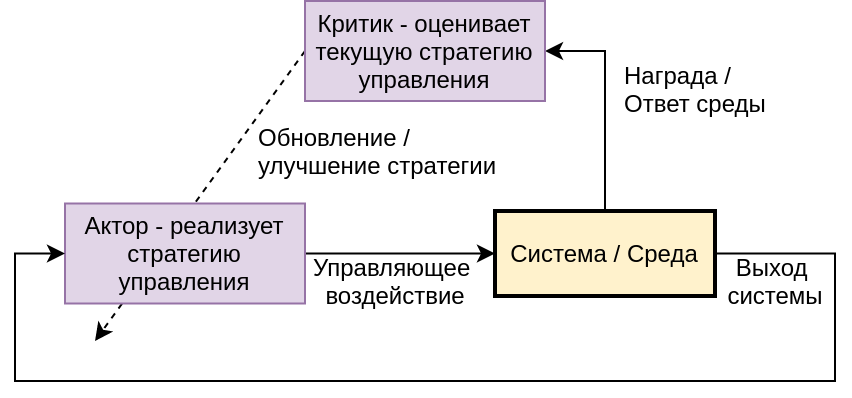

The diagram above was exported from draw.io. Its source (the exported page's mxGraphModel, read from the mxfile embedded in the PNG):
<mxGraphModel dx="1357" dy="716" grid="1" gridSize="10" guides="1" tooltips="1" connect="1" arrows="1" fold="1" page="1" pageScale="1" pageWidth="827" pageHeight="1169" math="0" shadow="0">
  <root>
    <mxCell id="0" />
    <mxCell id="1" parent="0" />
    <mxCell id="4Lt9lTgM-2b4IgRWbLH--13" value="" style="endArrow=classic;html=1;exitX=0;exitY=0.5;exitDx=0;exitDy=0;dashed=1;" parent="1" source="4Lt9lTgM-2b4IgRWbLH--3" edge="1">
      <mxGeometry width="50" height="50" relative="1" as="geometry">
        <mxPoint x="390" y="340" as="sourcePoint" />
        <mxPoint x="110" y="250" as="targetPoint" />
      </mxGeometry>
    </mxCell>
    <mxCell id="4Lt9lTgM-2b4IgRWbLH--4" style="edgeStyle=orthogonalEdgeStyle;rounded=0;orthogonalLoop=1;jettySize=auto;html=1;entryX=0;entryY=0.5;entryDx=0;entryDy=0;" parent="1" source="4Lt9lTgM-2b4IgRWbLH--1" target="4Lt9lTgM-2b4IgRWbLH--2" edge="1">
      <mxGeometry relative="1" as="geometry" />
    </mxCell>
    <mxCell id="4Lt9lTgM-2b4IgRWbLH--1" value="Актор - реализует стратегию управления" style="rounded=0;whiteSpace=wrap;html=1;fillColor=#e1d5e7;strokeColor=#9673a6;" parent="1" vertex="1">
      <mxGeometry x="95" y="181.25" width="120" height="50" as="geometry" />
    </mxCell>
    <mxCell id="4Lt9lTgM-2b4IgRWbLH--8" style="edgeStyle=orthogonalEdgeStyle;rounded=0;orthogonalLoop=1;jettySize=auto;html=1;entryX=0;entryY=0.5;entryDx=0;entryDy=0;" parent="1" source="4Lt9lTgM-2b4IgRWbLH--2" target="4Lt9lTgM-2b4IgRWbLH--1" edge="1">
      <mxGeometry relative="1" as="geometry">
        <mxPoint x="480" y="206.25" as="targetPoint" />
        <Array as="points">
          <mxPoint x="480" y="206" />
          <mxPoint x="480" y="270" />
          <mxPoint x="70" y="270" />
          <mxPoint x="70" y="206" />
        </Array>
      </mxGeometry>
    </mxCell>
    <mxCell id="4Lt9lTgM-2b4IgRWbLH--11" style="edgeStyle=orthogonalEdgeStyle;rounded=0;orthogonalLoop=1;jettySize=auto;html=1;entryX=1;entryY=0.5;entryDx=0;entryDy=0;" parent="1" source="4Lt9lTgM-2b4IgRWbLH--2" target="4Lt9lTgM-2b4IgRWbLH--3" edge="1">
      <mxGeometry relative="1" as="geometry" />
    </mxCell>
    <mxCell id="4Lt9lTgM-2b4IgRWbLH--2" value="Система / Среда" style="rounded=0;whiteSpace=wrap;html=1;fillColor=#fff2cc;strokeWidth=2;" parent="1" vertex="1">
      <mxGeometry x="310" y="185" width="110" height="42.5" as="geometry" />
    </mxCell>
    <mxCell id="4Lt9lTgM-2b4IgRWbLH--3" value="Критик - оценивает текущую стратегию управления" style="rounded=0;whiteSpace=wrap;html=1;fillColor=#e1d5e7;strokeColor=#9673a6;" parent="1" vertex="1">
      <mxGeometry x="215" y="80" width="120" height="50" as="geometry" />
    </mxCell>
    <mxCell id="4Lt9lTgM-2b4IgRWbLH--9" value="Выход &lt;br&gt;системы" style="text;html=1;align=center;verticalAlign=middle;resizable=0;points=[];autosize=1;" parent="1" vertex="1">
      <mxGeometry x="420" y="205" width="60" height="30" as="geometry" />
    </mxCell>
    <mxCell id="4Lt9lTgM-2b4IgRWbLH--10" value="Управляющее &lt;br&gt;воздействие" style="text;html=1;align=center;verticalAlign=middle;resizable=0;points=[];autosize=1;" parent="1" vertex="1">
      <mxGeometry x="215" y="205" width="90" height="30" as="geometry" />
    </mxCell>
    <mxCell id="4Lt9lTgM-2b4IgRWbLH--12" value="Награда / &lt;br&gt;Ответ среды" style="text;html=1;align=left;verticalAlign=middle;resizable=0;points=[];autosize=1;" parent="1" vertex="1">
      <mxGeometry x="373" y="109" width="90" height="30" as="geometry" />
    </mxCell>
    <mxCell id="4Lt9lTgM-2b4IgRWbLH--14" value="Обновление / &lt;br&gt;улучшение стратегии&amp;nbsp;" style="text;html=1;align=left;verticalAlign=middle;resizable=0;points=[];autosize=1;" parent="1" vertex="1">
      <mxGeometry x="190" y="140" width="140" height="30" as="geometry" />
    </mxCell>
  </root>
</mxGraphModel>